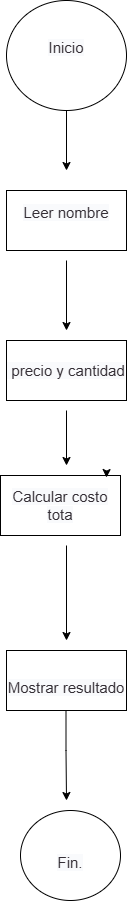

The diagram above was exported from draw.io. Its source (the exported page's mxGraphModel, read from the mxfile embedded in the PNG):
<mxGraphModel dx="1214" dy="591" grid="1" gridSize="10" guides="1" tooltips="1" connect="1" arrows="1" fold="1" page="1" pageScale="1" pageWidth="827" pageHeight="1169" math="0" shadow="0">
  <root>
    <mxCell id="0" />
    <mxCell id="1" parent="0" />
    <mxCell id="xqr0tUWAlETM-hDrCrLC-14" edge="1" parent="1" source="xqr0tUWAlETM-hDrCrLC-1" style="edgeStyle=orthogonalEdgeStyle;rounded=0;orthogonalLoop=1;jettySize=auto;html=1;exitX=0.5;exitY=1;exitDx=0;exitDy=0;">
      <mxGeometry relative="1" as="geometry">
        <mxPoint x="410" y="250" as="targetPoint" />
      </mxGeometry>
    </mxCell>
    <mxCell id="xqr0tUWAlETM-hDrCrLC-1" parent="1" style="ellipse;whiteSpace=wrap;html=1;" value="&#10;&lt;span style=&quot;color: rgb(53, 47, 54); font-family: Ubuntu, sans-serif; font-size: 15px; font-style: normal; font-variant-ligatures: normal; font-variant-caps: normal; font-weight: 400; letter-spacing: normal; orphans: 2; text-align: left; text-indent: 0px; text-transform: none; widows: 2; word-spacing: 0px; -webkit-text-stroke-width: 0px; white-space: normal; background-color: rgb(249, 250, 252); text-decoration-thickness: initial; text-decoration-style: initial; text-decoration-color: initial; display: inline !important; float: none;&quot;&gt;Inicio&lt;/span&gt;&#10;&#10;" vertex="1">
      <mxGeometry height="110" width="120" x="350" y="80" as="geometry" />
    </mxCell>
    <mxCell id="xqr0tUWAlETM-hDrCrLC-12" edge="1" parent="1" style="edgeStyle=orthogonalEdgeStyle;rounded=0;orthogonalLoop=1;jettySize=auto;html=1;exitX=0.5;exitY=1;exitDx=0;exitDy=0;entryX=0.5;entryY=0;entryDx=0;entryDy=0;">
      <mxGeometry relative="1" as="geometry">
        <mxPoint x="410" y="340" as="sourcePoint" />
        <mxPoint x="410" y="410" as="targetPoint" />
      </mxGeometry>
    </mxCell>
    <mxCell id="xqr0tUWAlETM-hDrCrLC-11" edge="1" parent="1" style="edgeStyle=orthogonalEdgeStyle;rounded=0;orthogonalLoop=1;jettySize=auto;html=1;exitX=0.5;exitY=1;exitDx=0;exitDy=0;entryX=0.5;entryY=0;entryDx=0;entryDy=0;">
      <mxGeometry relative="1" as="geometry">
        <mxPoint x="410" y="490" as="sourcePoint" />
        <mxPoint x="410" y="545" as="targetPoint" />
      </mxGeometry>
    </mxCell>
    <mxCell id="xqr0tUWAlETM-hDrCrLC-10" edge="1" parent="1" style="edgeStyle=orthogonalEdgeStyle;rounded=0;orthogonalLoop=1;jettySize=auto;html=1;exitX=0.5;exitY=1;exitDx=0;exitDy=0;entryX=0.5;entryY=0;entryDx=0;entryDy=0;">
      <mxGeometry relative="1" as="geometry">
        <mxPoint x="410" y="625" as="sourcePoint" />
        <mxPoint x="410" y="720" as="targetPoint" />
      </mxGeometry>
    </mxCell>
    <mxCell id="xqr0tUWAlETM-hDrCrLC-8" edge="1" parent="1" style="edgeStyle=orthogonalEdgeStyle;rounded=0;orthogonalLoop=1;jettySize=auto;html=1;exitX=0.5;exitY=1;exitDx=0;exitDy=0;">
      <mxGeometry relative="1" as="geometry">
        <mxPoint x="409.5" y="780" as="sourcePoint" />
        <mxPoint x="410" y="880" as="targetPoint" />
      </mxGeometry>
    </mxCell>
    <mxCell id="xqr0tUWAlETM-hDrCrLC-15" parent="1" style="rounded=0;whiteSpace=wrap;html=1;" value="&#10;&lt;br style=&quot;forced-color-adjust: none;&quot;&gt;&lt;span data-mx-given-colors=&quot;{&amp;quot;color&amp;quot;:&amp;quot;rgb(53, 47, 54)&amp;quot;,&amp;quot;background-color&amp;quot;:&amp;quot;rgb(249, 250, 252)&amp;quot;}&quot; style=&quot;forced-color-adjust: none; color: light-dark(rgb(53, 47, 54), rgb(199, 194, 200)); font-family: Ubuntu, sans-serif; font-size: 15px; font-style: normal; font-variant-ligatures: normal; font-variant-caps: normal; font-weight: 400; letter-spacing: normal; orphans: 2; text-align: left; text-indent: 0px; text-transform: none; widows: 2; word-spacing: 0px; -webkit-text-stroke-width: 0px; white-space: normal; background-color: light-dark(rgb(249, 250, 252), rgb(21, 22, 24)); text-decoration-thickness: initial; text-decoration-style: initial; text-decoration-color: initial; float: none; display: inline !important;&quot;&gt;Leer nombre&lt;/span&gt;&lt;div style=&quot;forced-color-adjust: none;&quot;&gt;&lt;br style=&quot;forced-color-adjust: none; color: rgb(0, 0, 0); font-family: Helvetica; font-size: 12px; font-style: normal; font-variant-ligatures: normal; font-variant-caps: normal; font-weight: 400; letter-spacing: normal; orphans: 2; text-align: center; text-indent: 0px; text-transform: none; widows: 2; word-spacing: 0px; -webkit-text-stroke-width: 0px; white-space: normal; background-color: rgb(236, 236, 236); text-decoration-thickness: initial; text-decoration-style: initial; text-decoration-color: initial;&quot;&gt;&#10;&#10;&lt;/div&gt;" vertex="1">
      <mxGeometry height="60" width="120" x="350" y="270" as="geometry" />
    </mxCell>
    <mxCell id="xqr0tUWAlETM-hDrCrLC-16" parent="1" style="ellipse;whiteSpace=wrap;html=1;" value="&lt;br&gt;&lt;span style=&quot;color: rgb(53, 47, 54); font-family: Ubuntu, sans-serif; font-size: 15px; text-align: left; background-color: rgb(249, 250, 252); float: none; display: inline !important;&quot;&gt;Fin.&lt;/span&gt;" vertex="1">
      <mxGeometry height="90" width="100" x="364" y="890" as="geometry" />
    </mxCell>
    <mxCell id="xqr0tUWAlETM-hDrCrLC-17" parent="1" style="rounded=0;whiteSpace=wrap;html=1;" value="&lt;div style=&quot;forced-color-adjust: none;&quot;&gt;&lt;span style=&quot;color: rgb(53, 47, 54); font-family: Ubuntu, sans-serif; font-size: 15px; text-align: left; background-color: rgb(249, 250, 252); float: none; display: inline !important;&quot;&gt;&amp;nbsp;precio y cantidad&lt;/span&gt;&lt;br&gt;&lt;/div&gt;" vertex="1">
      <mxGeometry height="60" width="120" x="350" y="420" as="geometry" />
    </mxCell>
    <mxCell id="xqr0tUWAlETM-hDrCrLC-18" parent="1" style="rounded=0;whiteSpace=wrap;html=1;" value="&#10;&lt;br style=&quot;forced-color-adjust: none; color: rgb(0, 0, 0); font-family: Helvetica; font-size: 12px; font-style: normal; font-variant-ligatures: normal; font-variant-caps: normal; font-weight: 400; letter-spacing: normal; orphans: 2; text-align: center; text-indent: 0px; text-transform: none; widows: 2; word-spacing: 0px; -webkit-text-stroke-width: 0px; white-space: normal; background-color: rgb(236, 236, 236); text-decoration-thickness: initial; text-decoration-style: initial; text-decoration-color: initial;&quot;&gt;&lt;span data-mx-given-colors=&quot;{&amp;quot;color&amp;quot;:&amp;quot;rgb(53, 47, 54)&amp;quot;,&amp;quot;background-color&amp;quot;:&amp;quot;rgb(249, 250, 252)&amp;quot;}&quot; style=&quot;forced-color-adjust: none; font-style: normal; font-variant-ligatures: normal; font-variant-caps: normal; font-weight: 400; letter-spacing: normal; orphans: 2; text-indent: 0px; text-transform: none; widows: 2; word-spacing: 0px; -webkit-text-stroke-width: 0px; white-space: normal; text-decoration-thickness: initial; text-decoration-style: initial; text-decoration-color: initial; color: light-dark(rgb(53, 47, 54), rgb(199, 194, 200)); font-family: Ubuntu, sans-serif; font-size: 15px; text-align: left; background-color: light-dark(rgb(249, 250, 252), rgb(21, 22, 24)); float: none; display: inline !important;&quot;&gt;Calcular costo tota&lt;/span&gt;&lt;br style=&quot;forced-color-adjust: none; color: rgb(0, 0, 0); font-family: Helvetica; font-size: 12px; font-style: normal; font-variant-ligatures: normal; font-variant-caps: normal; font-weight: 400; letter-spacing: normal; orphans: 2; text-align: center; text-indent: 0px; text-transform: none; widows: 2; word-spacing: 0px; -webkit-text-stroke-width: 0px; white-space: normal; background-color: rgb(236, 236, 236); text-decoration-thickness: initial; text-decoration-style: initial; text-decoration-color: initial;&quot;&gt;&#10;&#10;" vertex="1">
      <mxGeometry height="60" width="120" x="344" y="555" as="geometry" />
    </mxCell>
    <mxCell id="xqr0tUWAlETM-hDrCrLC-19" parent="1" style="rounded=0;whiteSpace=wrap;html=1;" value="&lt;br&gt;&lt;span style=&quot;color: rgb(53, 47, 54); font-family: Ubuntu, sans-serif; font-size: 15px; text-align: left; background-color: rgb(249, 250, 252); float: none; display: inline !important;&quot;&gt;Mostrar resultado&lt;/span&gt;" vertex="1">
      <mxGeometry height="60" width="120" x="350" y="730" as="geometry" />
    </mxCell>
    <mxCell id="xqr0tUWAlETM-hDrCrLC-20" edge="1" parent="1" source="xqr0tUWAlETM-hDrCrLC-18" style="edgeStyle=orthogonalEdgeStyle;rounded=0;orthogonalLoop=1;jettySize=auto;html=1;exitX=0.75;exitY=0;exitDx=0;exitDy=0;entryX=0.883;entryY=0.034;entryDx=0;entryDy=0;entryPerimeter=0;" target="xqr0tUWAlETM-hDrCrLC-18">
      <mxGeometry relative="1" as="geometry" />
    </mxCell>
  </root>
</mxGraphModel>